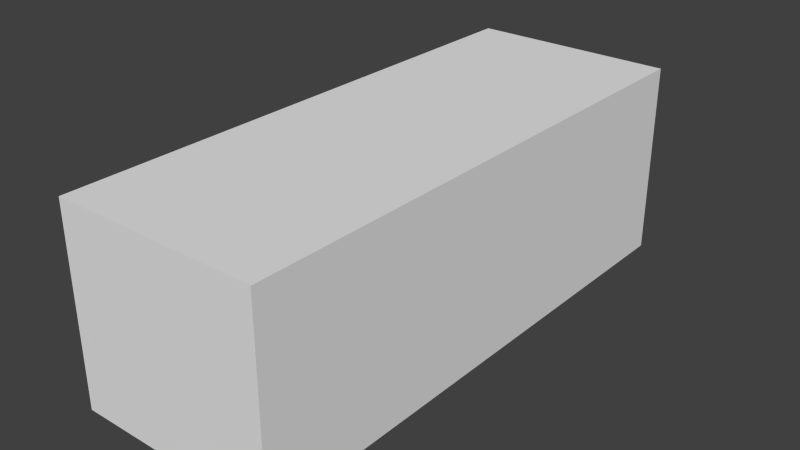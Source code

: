 # Source: block.blend  (saved by Blender 2.73.0; exported with 4.5.12 LTS)
import bpy
from mathutils import Matrix  # noqa: F401  (used for matrix-valued properties, if any)

bpy.ops.wm.read_factory_settings(use_empty=True)
scene = bpy.context.scene
scene.name = 'Scene'

# ---- collections
col_collection_1 = bpy.data.collections.new('Collection 1'); scene.collection.children.link(col_collection_1)

# ---- world
world_world = bpy.data.worlds.new('World'); scene.world = world_world
world_world.color = (0.05088, 0.05088, 0.05088)
world_world.use_sun_shadow = False
world_world.sun_shadow_jitter_overblur = 0.0
world_world.cycles.sampling_method = 'MANUAL'
world_world.cycles.sample_map_resolution = 256

# ---- meshes
me_cube = bpy.data.meshes.new('Cube')
me_cube.from_pydata([(-0.2738, -0.7235, -0.2587), (-0.2738, 0.7235, -0.2587), (0.2738, 0.7235, -0.2587), (0.2738, -0.7235, -0.2587), (-0.2738, -0.7235, 0.2587), (-0.2738, 0.7235, 0.2587), (0.2738, 0.7235, 0.2587), (0.2738, -0.7235, 0.2587)], [], [(5, 6, 2, 1), (7, 4, 0, 3), (0, 1, 2, 3), (7, 6, 5, 4), (2, 6, 7, 3)])
_uv = me_cube.uv_layers.new(name='UVMap')
_uv.uv.foreach_set('vector', [0.6418, 0.7255, 0.6418, 1.0, 0.3209, 1.0, 0.3209, 0.7255, 0.3209, 0.7255, 0.3209, 1.0, 7.392e-08, 1.0, 0.0, 0.7255, 0.0, 0.7255, 7.392e-08, 0.0, 0.3395, 5.976e-08, 0.3395, 0.7255, 0.6791, 5.976e-08, 0.6791, 0.7255, 0.3395, 0.7255, 0.3395, 0.0, 1.0, 0.7255, 0.6791, 0.7255, 0.6791, 1.195e-07, 1.0, 0.0])
me_cube.use_remesh_preserve_volume = False
me_cube.use_remesh_preserve_attributes = False
me_cube.use_mirror_vertex_groups = False
me_cube.update()

# ---- objects
ob_1_block = bpy.data.objects.new('1 Block', me_cube)

# ---- transforms, parenting, visibility, modifiers, constraints
ob_1_block.location = (0.0, 0.0, 0.0)
ob_1_block.lineart.crease_threshold = 0.0

# ---- collection membership
col_collection_1.objects.link(ob_1_block)

# ---- scene / render settings (as saved in the file)
scene.frame_start = 1; scene.frame_end = 250; scene.frame_set(1)
scene.render.engine = 'BLENDER_EEVEE_NEXT'
scene.render.resolution_percentage = 50
scene.render.dither_intensity = 0.0
scene.cycles.use_denoising = False
scene.cycles.samples = 10
scene.cycles.sampling_pattern = 'TABULATED_SOBOL'
scene.cycles.light_sampling_threshold = 0.0
scene.cycles.use_adaptive_sampling = False
scene.cycles.use_light_tree = False
scene.cycles.blur_glossy = 0.0
scene.cycles.pixel_filter_type = 'GAUSSIAN'
scene.cycles.sample_clamp_indirect = 0.0
scene.view_settings.view_transform = 'Standard'
bpy.context.view_layer.update()

# ---- added for rendering (the .blend has no active camera and no usable light): camera, sun
cam_auto = bpy.data.cameras.new('AutoCamera')
cam_auto.lens = 50.0
cam_auto.sensor_width = 36.0
cam_auto.clip_end = 1000.0
ob_auto_camera = bpy.data.objects.new('AutoCamera', cam_auto)
scene.collection.objects.link(ob_auto_camera)
ob_auto_camera.location = (1.50948, -1.81137, 1.20758)
ob_auto_camera.rotation_euler = (1.09748, -7.21219e-08, 0.694738)
scene.camera = ob_auto_camera
light_auto_sun = bpy.data.lights.new('AutoSun', 'SUN')
light_auto_sun.energy = 3.0
light_auto_sun.angle = 0.0523599
ob_auto_sun = bpy.data.objects.new('AutoSun', light_auto_sun)
scene.collection.objects.link(ob_auto_sun)
ob_auto_sun.rotation_euler = (0.872665, 0.174533, 0.523599)
bpy.context.view_layer.update()
